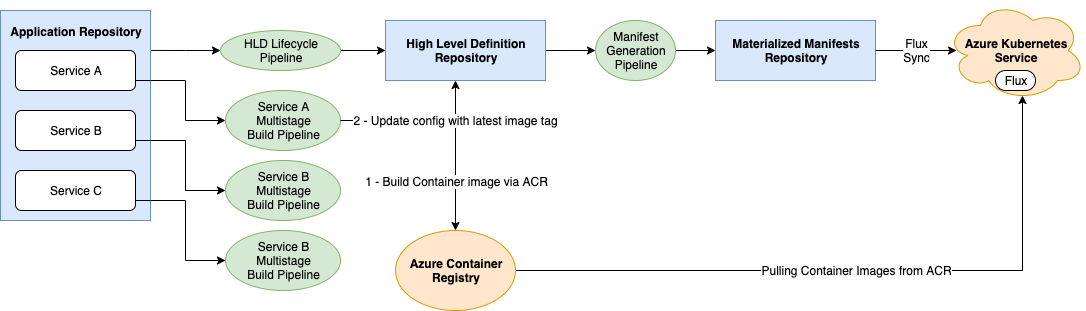

The diagram above was exported from draw.io. Its source (the exported page's mxGraphModel, read from the mxfile embedded in the PNG):
<mxGraphModel dx="1977" dy="722" grid="1" gridSize="10" guides="1" tooltips="1" connect="1" arrows="1" fold="1" page="1" pageScale="1" pageWidth="850" pageHeight="1100" math="0" shadow="0">
  <root>
    <mxCell id="0" />
    <mxCell id="1" parent="0" />
    <mxCell id="-S49k4SOUNfltZSrMWOQ-14" value="Pulling Container Images from ACR" style="edgeStyle=orthogonalEdgeStyle;rounded=0;orthogonalLoop=1;jettySize=auto;html=1;exitX=1;exitY=0.5;exitDx=0;exitDy=0;entryX=0.55;entryY=0.95;entryDx=0;entryDy=0;entryPerimeter=0;fontSize=12;" parent="1" source="-S49k4SOUNfltZSrMWOQ-4" target="-S49k4SOUNfltZSrMWOQ-1" edge="1">
      <mxGeometry relative="1" as="geometry" />
    </mxCell>
    <mxCell id="-S49k4SOUNfltZSrMWOQ-4" value="&lt;b style=&quot;font-size: 12px;&quot;&gt;Azure Container Registry&lt;/b&gt;" style="ellipse;whiteSpace=wrap;html=1;fillColor=#ffe6cc;strokeColor=#d79b00;fontSize=12;" parent="1" vertex="1">
      <mxGeometry x="240" y="570" width="120" height="80" as="geometry" />
    </mxCell>
    <mxCell id="-S49k4SOUNfltZSrMWOQ-5" value="&lt;b style=&quot;font-size: 12px;&quot;&gt;Materialized Manifests Repository&lt;/b&gt;" style="rounded=0;whiteSpace=wrap;html=1;fillColor=#dae8fc;strokeColor=#6c8ebf;fontSize=12;" parent="1" vertex="1">
      <mxGeometry x="560" y="360" width="160" height="60" as="geometry" />
    </mxCell>
    <mxCell id="-S49k4SOUNfltZSrMWOQ-42" style="edgeStyle=orthogonalEdgeStyle;rounded=0;orthogonalLoop=1;jettySize=auto;html=1;exitX=1;exitY=0.5;exitDx=0;exitDy=0;entryX=0;entryY=0.5;entryDx=0;entryDy=0;fontSize=12;" parent="1" source="-S49k4SOUNfltZSrMWOQ-7" target="-S49k4SOUNfltZSrMWOQ-32" edge="1">
      <mxGeometry relative="1" as="geometry" />
    </mxCell>
    <mxCell id="-S49k4SOUNfltZSrMWOQ-7" value="&lt;b style=&quot;font-size: 12px;&quot;&gt;High Level Definition Repository&lt;/b&gt;" style="rounded=0;whiteSpace=wrap;html=1;fillColor=#dae8fc;strokeColor=#6c8ebf;fontSize=12;" parent="1" vertex="1">
      <mxGeometry x="230" y="360" width="160" height="60" as="geometry" />
    </mxCell>
    <mxCell id="-S49k4SOUNfltZSrMWOQ-12" value="" style="group;fontSize=12;" parent="1" vertex="1" connectable="0">
      <mxGeometry x="790" y="340" width="140" height="100" as="geometry" />
    </mxCell>
    <mxCell id="-S49k4SOUNfltZSrMWOQ-1" value="&lt;b style=&quot;font-size: 12px;&quot;&gt;Azure Kubernetes Service&lt;/b&gt;" style="ellipse;shape=cloud;whiteSpace=wrap;html=1;fillColor=#ffe6cc;strokeColor=#d79b00;fontSize=12;" parent="-S49k4SOUNfltZSrMWOQ-12" vertex="1">
      <mxGeometry width="140" height="100" as="geometry" />
    </mxCell>
    <mxCell id="-S49k4SOUNfltZSrMWOQ-10" value="" style="group;fontSize=12;" parent="-S49k4SOUNfltZSrMWOQ-12" vertex="1" connectable="0">
      <mxGeometry width="140" height="100" as="geometry" />
    </mxCell>
    <mxCell id="-S49k4SOUNfltZSrMWOQ-3" value="Flux" style="rounded=1;whiteSpace=wrap;html=1;arcSize=50;fontSize=12;" parent="-S49k4SOUNfltZSrMWOQ-10" vertex="1">
      <mxGeometry x="50" y="70" width="40" height="20" as="geometry" />
    </mxCell>
    <mxCell id="-S49k4SOUNfltZSrMWOQ-13" value="Flux&lt;br style=&quot;font-size: 12px;&quot;&gt;Sync" style="edgeStyle=orthogonalEdgeStyle;rounded=0;orthogonalLoop=1;jettySize=auto;html=1;exitX=1;exitY=0.5;exitDx=0;exitDy=0;entryX=0.079;entryY=0.5;entryDx=0;entryDy=0;fontSize=12;entryPerimeter=0;" parent="1" source="-S49k4SOUNfltZSrMWOQ-5" target="-S49k4SOUNfltZSrMWOQ-1" edge="1">
      <mxGeometry relative="1" as="geometry" />
    </mxCell>
    <mxCell id="-S49k4SOUNfltZSrMWOQ-49" style="edgeStyle=orthogonalEdgeStyle;rounded=0;orthogonalLoop=1;jettySize=auto;html=1;exitX=1;exitY=0.19;exitDx=0;exitDy=0;entryX=0;entryY=0.5;entryDx=0;entryDy=0;exitPerimeter=0;fontSize=12;" parent="1" source="-S49k4SOUNfltZSrMWOQ-15" target="-S49k4SOUNfltZSrMWOQ-31" edge="1">
      <mxGeometry relative="1" as="geometry" />
    </mxCell>
    <mxCell id="-S49k4SOUNfltZSrMWOQ-15" value="&lt;b style=&quot;font-size: 12px;&quot;&gt;Application Repository&lt;/b&gt;&lt;br style=&quot;font-size: 12px;&quot;&gt;&lt;br style=&quot;font-size: 12px;&quot;&gt;&lt;br style=&quot;font-size: 12px;&quot;&gt;&lt;br style=&quot;font-size: 12px;&quot;&gt;&lt;br style=&quot;font-size: 12px;&quot;&gt;&lt;br style=&quot;font-size: 12px;&quot;&gt;&lt;br style=&quot;font-size: 12px;&quot;&gt;&lt;br style=&quot;font-size: 12px;&quot;&gt;&lt;br style=&quot;font-size: 12px;&quot;&gt;&lt;br style=&quot;font-size: 12px;&quot;&gt;&lt;br style=&quot;font-size: 12px;&quot;&gt;&lt;br style=&quot;font-size: 12px;&quot;&gt;&lt;br style=&quot;font-size: 12px;&quot;&gt;" style="rounded=0;whiteSpace=wrap;html=1;fillColor=#dae8fc;strokeColor=#6c8ebf;fontSize=12;" parent="1" vertex="1">
      <mxGeometry x="-155" y="350" width="150" height="210" as="geometry" />
    </mxCell>
    <mxCell id="-S49k4SOUNfltZSrMWOQ-46" style="edgeStyle=orthogonalEdgeStyle;rounded=0;orthogonalLoop=1;jettySize=auto;html=1;exitX=1;exitY=0.75;exitDx=0;exitDy=0;entryX=0;entryY=0.5;entryDx=0;entryDy=0;fontSize=12;" parent="1" source="-S49k4SOUNfltZSrMWOQ-18" target="-S49k4SOUNfltZSrMWOQ-27" edge="1">
      <mxGeometry relative="1" as="geometry">
        <Array as="points">
          <mxPoint x="30" y="420" />
          <mxPoint x="30" y="460" />
        </Array>
      </mxGeometry>
    </mxCell>
    <mxCell id="-S49k4SOUNfltZSrMWOQ-18" value="Service A" style="rounded=1;whiteSpace=wrap;html=1;fontSize=12;" parent="1" vertex="1">
      <mxGeometry x="-140" y="390" width="120" height="40" as="geometry" />
    </mxCell>
    <mxCell id="-S49k4SOUNfltZSrMWOQ-54" style="edgeStyle=orthogonalEdgeStyle;rounded=0;orthogonalLoop=1;jettySize=auto;html=1;exitX=1;exitY=0.75;exitDx=0;exitDy=0;entryX=0;entryY=0.5;entryDx=0;entryDy=0;fontSize=12;" parent="1" source="-S49k4SOUNfltZSrMWOQ-20" target="-S49k4SOUNfltZSrMWOQ-52" edge="1">
      <mxGeometry relative="1" as="geometry">
        <Array as="points">
          <mxPoint x="30" y="480" />
          <mxPoint x="30" y="530" />
        </Array>
      </mxGeometry>
    </mxCell>
    <mxCell id="-S49k4SOUNfltZSrMWOQ-20" value="Service B" style="rounded=1;whiteSpace=wrap;html=1;fontSize=12;" parent="1" vertex="1">
      <mxGeometry x="-140" y="450" width="120" height="40" as="geometry" />
    </mxCell>
    <mxCell id="-S49k4SOUNfltZSrMWOQ-55" style="edgeStyle=orthogonalEdgeStyle;rounded=0;orthogonalLoop=1;jettySize=auto;html=1;exitX=1;exitY=0.75;exitDx=0;exitDy=0;entryX=0;entryY=0.5;entryDx=0;entryDy=0;fontSize=12;" parent="1" source="-S49k4SOUNfltZSrMWOQ-21" target="-S49k4SOUNfltZSrMWOQ-53" edge="1">
      <mxGeometry relative="1" as="geometry">
        <Array as="points">
          <mxPoint x="30" y="540" />
          <mxPoint x="30" y="600" />
        </Array>
      </mxGeometry>
    </mxCell>
    <mxCell id="-S49k4SOUNfltZSrMWOQ-21" value="Service C" style="rounded=1;whiteSpace=wrap;html=1;fontSize=12;" parent="1" vertex="1">
      <mxGeometry x="-140" y="510" width="120" height="40" as="geometry" />
    </mxCell>
    <mxCell id="-S49k4SOUNfltZSrMWOQ-50" style="edgeStyle=orthogonalEdgeStyle;rounded=0;orthogonalLoop=1;jettySize=auto;html=1;exitX=1;exitY=0.5;exitDx=0;exitDy=0;entryX=0.5;entryY=0;entryDx=0;entryDy=0;fontSize=12;" parent="1" source="-S49k4SOUNfltZSrMWOQ-27" target="-S49k4SOUNfltZSrMWOQ-4" edge="1">
      <mxGeometry relative="1" as="geometry" />
    </mxCell>
    <mxCell id="-S49k4SOUNfltZSrMWOQ-51" value="1 - Build Container image via ACR" style="text;html=1;align=center;verticalAlign=middle;resizable=0;points=[];labelBackgroundColor=#ffffff;fontSize=12;" parent="-S49k4SOUNfltZSrMWOQ-50" vertex="1" connectable="0">
      <mxGeometry x="0.0044" y="-30" relative="1" as="geometry">
        <mxPoint x="2" y="30" as="offset" />
      </mxGeometry>
    </mxCell>
    <mxCell id="-S49k4SOUNfltZSrMWOQ-27" value="&lt;span style=&quot;white-space: normal; font-size: 12px;&quot;&gt;Service A&lt;br style=&quot;font-size: 12px;&quot;&gt;Multistage&lt;/span&gt;&lt;br style=&quot;white-space: normal; font-size: 12px;&quot;&gt;&lt;span style=&quot;white-space: normal; font-size: 12px;&quot;&gt;Build Pipeline&lt;/span&gt;" style="ellipse;whiteSpace=wrap;html=1;fillColor=#d5e8d4;strokeColor=#82b366;fontSize=12;" parent="1" vertex="1">
      <mxGeometry x="70" y="430" width="115" height="60" as="geometry" />
    </mxCell>
    <mxCell id="-S49k4SOUNfltZSrMWOQ-41" style="edgeStyle=orthogonalEdgeStyle;rounded=0;orthogonalLoop=1;jettySize=auto;html=1;exitX=1;exitY=0.5;exitDx=0;exitDy=0;entryX=0;entryY=0.5;entryDx=0;entryDy=0;fontSize=12;" parent="1" source="-S49k4SOUNfltZSrMWOQ-31" target="-S49k4SOUNfltZSrMWOQ-7" edge="1">
      <mxGeometry relative="1" as="geometry" />
    </mxCell>
    <mxCell id="-S49k4SOUNfltZSrMWOQ-31" value="&lt;font style=&quot;font-size: 12px;&quot;&gt;HLD Lifecycle Pipeline&lt;/font&gt;" style="ellipse;whiteSpace=wrap;html=1;fillColor=#d5e8d4;strokeColor=#82b366;labelBackgroundColor=none;fontSize=12;" parent="1" vertex="1">
      <mxGeometry x="65" y="370" width="120" height="40" as="geometry" />
    </mxCell>
    <mxCell id="-S49k4SOUNfltZSrMWOQ-43" style="edgeStyle=orthogonalEdgeStyle;rounded=0;orthogonalLoop=1;jettySize=auto;html=1;exitX=1;exitY=0.5;exitDx=0;exitDy=0;entryX=0;entryY=0.5;entryDx=0;entryDy=0;fontSize=12;" parent="1" source="-S49k4SOUNfltZSrMWOQ-32" target="-S49k4SOUNfltZSrMWOQ-5" edge="1">
      <mxGeometry relative="1" as="geometry" />
    </mxCell>
    <mxCell id="-S49k4SOUNfltZSrMWOQ-32" value="&lt;span style=&quot;font-size: 12px;&quot;&gt;Manifest&lt;/span&gt;&lt;br style=&quot;font-size: 12px;&quot;&gt;&lt;span style=&quot;font-size: 12px;&quot;&gt;Generation&lt;/span&gt;&lt;br style=&quot;font-size: 12px;&quot;&gt;&lt;span style=&quot;font-size: 12px;&quot;&gt;Pipeline&lt;/span&gt;" style="ellipse;whiteSpace=wrap;html=1;fillColor=#d5e8d4;strokeColor=#82b366;labelBackgroundColor=none;fontSize=12;" parent="1" vertex="1">
      <mxGeometry x="440" y="360" width="80" height="60" as="geometry" />
    </mxCell>
    <mxCell id="-S49k4SOUNfltZSrMWOQ-48" value="2 - Update config with latest image tag" style="edgeStyle=orthogonalEdgeStyle;rounded=0;orthogonalLoop=1;jettySize=auto;html=1;exitX=1;exitY=0.5;exitDx=0;exitDy=0;fontSize=12;" parent="1" source="-S49k4SOUNfltZSrMWOQ-27" edge="1">
      <mxGeometry x="0.4839" relative="1" as="geometry">
        <mxPoint x="300" y="420" as="targetPoint" />
        <Array as="points">
          <mxPoint x="300" y="460" />
          <mxPoint x="300" y="420" />
        </Array>
        <mxPoint as="offset" />
      </mxGeometry>
    </mxCell>
    <mxCell id="-S49k4SOUNfltZSrMWOQ-52" value="&lt;span style=&quot;white-space: normal ; font-size: 12px&quot;&gt;Service B&lt;br style=&quot;font-size: 12px&quot;&gt;Multistage&lt;/span&gt;&lt;br style=&quot;white-space: normal ; font-size: 12px&quot;&gt;&lt;span style=&quot;white-space: normal ; font-size: 12px&quot;&gt;Build Pipeline&lt;/span&gt;" style="ellipse;whiteSpace=wrap;html=1;fillColor=#d5e8d4;strokeColor=#82b366;fontSize=12;" parent="1" vertex="1">
      <mxGeometry x="70" y="500" width="115" height="60" as="geometry" />
    </mxCell>
    <mxCell id="-S49k4SOUNfltZSrMWOQ-53" value="&lt;span style=&quot;white-space: normal ; font-size: 12px&quot;&gt;Service B&lt;br style=&quot;font-size: 12px&quot;&gt;Multistage&lt;/span&gt;&lt;br style=&quot;white-space: normal ; font-size: 12px&quot;&gt;&lt;span style=&quot;white-space: normal ; font-size: 12px&quot;&gt;Build Pipeline&lt;/span&gt;" style="ellipse;whiteSpace=wrap;html=1;fillColor=#d5e8d4;strokeColor=#82b366;fontSize=12;" parent="1" vertex="1">
      <mxGeometry x="70" y="570" width="115" height="60" as="geometry" />
    </mxCell>
  </root>
</mxGraphModel>